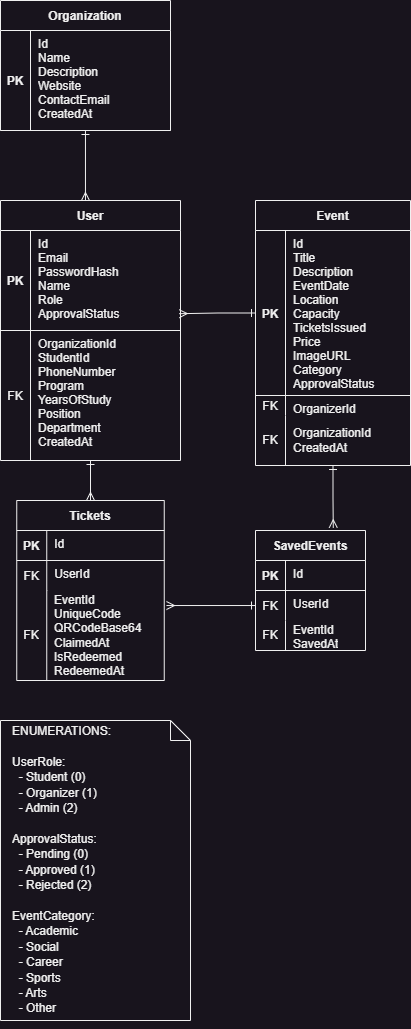

The diagram above was exported from draw.io. Its source (the exported page's mxGraphModel, read from the mxfile embedded in the PNG):
<mxGraphModel dx="775" dy="744" grid="1" gridSize="10" guides="1" tooltips="1" connect="1" arrows="1" fold="1" page="1" pageScale="1" pageWidth="850" pageHeight="1100" math="0" shadow="0" extFonts="Permanent Marker^https://fonts.googleapis.com/css?family=Permanent+Marker">
  <root>
    <mxCell id="0" />
    <mxCell id="1" parent="0" />
    <mxCell id="w6dO6v3pUSrRJ7A7gMlc-51" value="User" style="shape=table;startSize=30;container=1;collapsible=1;childLayout=tableLayout;fixedRows=1;rowLines=0;fontStyle=1;align=center;resizeLast=1;" parent="1" vertex="1">
      <mxGeometry x="130" y="350" width="180" height="260" as="geometry" />
    </mxCell>
    <mxCell id="w6dO6v3pUSrRJ7A7gMlc-52" value="" style="shape=partialRectangle;collapsible=0;dropTarget=0;pointerEvents=0;fillColor=none;points=[[0,0.5],[1,0.5]];portConstraint=eastwest;top=0;left=0;right=0;bottom=1;" parent="w6dO6v3pUSrRJ7A7gMlc-51" vertex="1">
      <mxGeometry y="30" width="180" height="100" as="geometry" />
    </mxCell>
    <mxCell id="w6dO6v3pUSrRJ7A7gMlc-53" value="PK" style="shape=partialRectangle;overflow=hidden;connectable=0;fillColor=none;top=0;left=0;bottom=0;right=0;fontStyle=1;" parent="w6dO6v3pUSrRJ7A7gMlc-52" vertex="1">
      <mxGeometry width="30" height="100" as="geometry">
        <mxRectangle width="30" height="100" as="alternateBounds" />
      </mxGeometry>
    </mxCell>
    <mxCell id="w6dO6v3pUSrRJ7A7gMlc-54" value="Id                        &#10;Email                   &#10;PasswordHash    &#10;Name                 &#10;Role                     &#10;ApprovalStatus   &#10;&#10;" style="shape=partialRectangle;overflow=hidden;connectable=0;fillColor=none;top=0;left=0;bottom=0;right=0;align=left;spacingLeft=6;fontStyle=0;verticalAlign=top;" parent="w6dO6v3pUSrRJ7A7gMlc-52" vertex="1">
      <mxGeometry x="30" width="150" height="100" as="geometry">
        <mxRectangle width="150" height="100" as="alternateBounds" />
      </mxGeometry>
    </mxCell>
    <mxCell id="w6dO6v3pUSrRJ7A7gMlc-55" value="" style="shape=partialRectangle;collapsible=0;dropTarget=0;pointerEvents=0;fillColor=none;points=[[0,0.5],[1,0.5]];portConstraint=eastwest;top=0;left=0;right=0;bottom=0;" parent="w6dO6v3pUSrRJ7A7gMlc-51" vertex="1">
      <mxGeometry y="130" width="180" height="130" as="geometry" />
    </mxCell>
    <mxCell id="w6dO6v3pUSrRJ7A7gMlc-56" value="FK" style="shape=partialRectangle;overflow=hidden;connectable=0;fillColor=none;top=0;left=0;bottom=0;right=0;" parent="w6dO6v3pUSrRJ7A7gMlc-55" vertex="1">
      <mxGeometry width="30" height="130" as="geometry">
        <mxRectangle width="30" height="130" as="alternateBounds" />
      </mxGeometry>
    </mxCell>
    <mxCell id="w6dO6v3pUSrRJ7A7gMlc-57" value="OrganizationId    &#10;StudentId           &#10;PhoneNumber     &#10;Program            &#10;YearsOfStudy      &#10;Position               &#10;Department       &#10;CreatedAt            " style="shape=partialRectangle;overflow=hidden;connectable=0;fillColor=none;top=0;left=0;bottom=0;right=0;align=left;spacingLeft=6;verticalAlign=top;" parent="w6dO6v3pUSrRJ7A7gMlc-55" vertex="1">
      <mxGeometry x="30" width="150" height="130" as="geometry">
        <mxRectangle width="150" height="130" as="alternateBounds" />
      </mxGeometry>
    </mxCell>
    <mxCell id="w6dO6v3pUSrRJ7A7gMlc-62" value="Event" style="shape=table;startSize=30;container=1;collapsible=1;childLayout=tableLayout;fixedRows=1;rowLines=0;fontStyle=1;align=center;resizeLast=1;" parent="1" vertex="1">
      <mxGeometry x="385" y="350" width="155" height="265" as="geometry" />
    </mxCell>
    <mxCell id="w6dO6v3pUSrRJ7A7gMlc-63" value="" style="shape=partialRectangle;collapsible=0;dropTarget=0;pointerEvents=0;fillColor=none;points=[[0,0.5],[1,0.5]];portConstraint=eastwest;top=0;left=0;right=0;bottom=1;" parent="w6dO6v3pUSrRJ7A7gMlc-62" vertex="1">
      <mxGeometry y="30" width="155" height="165" as="geometry" />
    </mxCell>
    <mxCell id="w6dO6v3pUSrRJ7A7gMlc-64" value="PK" style="shape=partialRectangle;overflow=hidden;connectable=0;fillColor=none;top=0;left=0;bottom=0;right=0;fontStyle=1;" parent="w6dO6v3pUSrRJ7A7gMlc-63" vertex="1">
      <mxGeometry width="30" height="165" as="geometry">
        <mxRectangle width="30" height="165" as="alternateBounds" />
      </mxGeometry>
    </mxCell>
    <mxCell id="w6dO6v3pUSrRJ7A7gMlc-65" value="Id                        &#10;Title                     &#10;Description          &#10;EventDate          &#10;Location              &#10;Capacity              &#10;TicketsIssued      &#10;Price                    &#10;ImageURL            &#10;Category            &#10;ApprovalStatus  &#10;" style="shape=partialRectangle;overflow=hidden;connectable=0;fillColor=none;top=0;left=0;bottom=0;right=0;align=left;spacingLeft=6;fontStyle=0;verticalAlign=top;" parent="w6dO6v3pUSrRJ7A7gMlc-63" vertex="1">
      <mxGeometry x="30" width="125" height="165" as="geometry">
        <mxRectangle width="125" height="165" as="alternateBounds" />
      </mxGeometry>
    </mxCell>
    <mxCell id="w6dO6v3pUSrRJ7A7gMlc-66" value="" style="shape=partialRectangle;collapsible=0;dropTarget=0;pointerEvents=0;fillColor=none;points=[[0,0.5],[1,0.5]];portConstraint=eastwest;top=0;left=0;right=0;bottom=0;" parent="w6dO6v3pUSrRJ7A7gMlc-62" vertex="1">
      <mxGeometry y="195" width="155" height="20" as="geometry" />
    </mxCell>
    <mxCell id="w6dO6v3pUSrRJ7A7gMlc-67" value="FK" style="shape=partialRectangle;overflow=hidden;connectable=0;fillColor=none;top=0;left=0;bottom=0;right=0;" parent="w6dO6v3pUSrRJ7A7gMlc-66" vertex="1">
      <mxGeometry width="30" height="20" as="geometry">
        <mxRectangle width="30" height="20" as="alternateBounds" />
      </mxGeometry>
    </mxCell>
    <mxCell id="w6dO6v3pUSrRJ7A7gMlc-68" value="OrganizerId        " style="shape=partialRectangle;overflow=hidden;connectable=0;fillColor=none;top=0;left=0;bottom=0;right=0;align=left;spacingLeft=6;verticalAlign=top;" parent="w6dO6v3pUSrRJ7A7gMlc-66" vertex="1">
      <mxGeometry x="30" width="125" height="20" as="geometry">
        <mxRectangle width="125" height="20" as="alternateBounds" />
      </mxGeometry>
    </mxCell>
    <mxCell id="w6dO6v3pUSrRJ7A7gMlc-69" value="" style="shape=tableRow;horizontal=0;startSize=0;swimlaneHead=0;swimlaneBody=0;fillColor=none;collapsible=0;dropTarget=0;points=[[0,0.5],[1,0.5]];portConstraint=eastwest;top=0;left=0;right=0;bottom=0;" parent="w6dO6v3pUSrRJ7A7gMlc-62" vertex="1">
      <mxGeometry y="215" width="155" height="50" as="geometry" />
    </mxCell>
    <mxCell id="w6dO6v3pUSrRJ7A7gMlc-70" value="FK" style="shape=partialRectangle;connectable=0;fillColor=none;top=0;left=0;bottom=0;right=0;fontStyle=0;overflow=hidden;whiteSpace=wrap;html=1;" parent="w6dO6v3pUSrRJ7A7gMlc-69" vertex="1">
      <mxGeometry width="30" height="50" as="geometry">
        <mxRectangle width="30" height="50" as="alternateBounds" />
      </mxGeometry>
    </mxCell>
    <mxCell id="w6dO6v3pUSrRJ7A7gMlc-71" value="OrganizationId&lt;span style=&quot;white-space: pre;&quot;&gt;&#09;    &lt;br&gt;CreatedAt&lt;span style=&quot;white-space: pre;&quot;&gt;&#09;&lt;/span&gt;    &lt;br&gt;&lt;/span&gt;" style="shape=partialRectangle;connectable=0;fillColor=none;top=0;left=0;bottom=0;right=0;align=left;spacingLeft=6;fontStyle=0;overflow=hidden;whiteSpace=wrap;html=1;" parent="w6dO6v3pUSrRJ7A7gMlc-69" vertex="1">
      <mxGeometry x="30" width="125" height="50" as="geometry">
        <mxRectangle width="125" height="50" as="alternateBounds" />
      </mxGeometry>
    </mxCell>
    <mxCell id="w6dO6v3pUSrRJ7A7gMlc-75" value="Tickets" style="shape=table;startSize=30;container=1;collapsible=1;childLayout=tableLayout;fixedRows=1;rowLines=0;fontStyle=1;align=center;resizeLast=1;" parent="1" vertex="1">
      <mxGeometry x="146.25" y="650" width="147.5" height="180" as="geometry" />
    </mxCell>
    <mxCell id="w6dO6v3pUSrRJ7A7gMlc-76" value="" style="shape=partialRectangle;collapsible=0;dropTarget=0;pointerEvents=0;fillColor=none;points=[[0,0.5],[1,0.5]];portConstraint=eastwest;top=0;left=0;right=0;bottom=1;" parent="w6dO6v3pUSrRJ7A7gMlc-75" vertex="1">
      <mxGeometry y="30" width="147.5" height="30" as="geometry" />
    </mxCell>
    <mxCell id="w6dO6v3pUSrRJ7A7gMlc-77" value="PK" style="shape=partialRectangle;overflow=hidden;connectable=0;fillColor=none;top=0;left=0;bottom=0;right=0;fontStyle=1;" parent="w6dO6v3pUSrRJ7A7gMlc-76" vertex="1">
      <mxGeometry width="30" height="30" as="geometry">
        <mxRectangle width="30" height="30" as="alternateBounds" />
      </mxGeometry>
    </mxCell>
    <mxCell id="w6dO6v3pUSrRJ7A7gMlc-78" value="Id                           &#10;&#10;" style="shape=partialRectangle;overflow=hidden;connectable=0;fillColor=none;top=0;left=0;bottom=0;right=0;align=left;spacingLeft=6;fontStyle=0;verticalAlign=top;" parent="w6dO6v3pUSrRJ7A7gMlc-76" vertex="1">
      <mxGeometry x="30" width="117.5" height="30" as="geometry">
        <mxRectangle width="117.5" height="30" as="alternateBounds" />
      </mxGeometry>
    </mxCell>
    <mxCell id="w6dO6v3pUSrRJ7A7gMlc-79" value="" style="shape=partialRectangle;collapsible=0;dropTarget=0;pointerEvents=0;fillColor=none;points=[[0,0.5],[1,0.5]];portConstraint=eastwest;top=0;left=0;right=0;bottom=0;" parent="w6dO6v3pUSrRJ7A7gMlc-75" vertex="1">
      <mxGeometry y="60" width="147.5" height="30" as="geometry" />
    </mxCell>
    <mxCell id="w6dO6v3pUSrRJ7A7gMlc-80" value="FK" style="shape=partialRectangle;overflow=hidden;connectable=0;fillColor=none;top=0;left=0;bottom=0;right=0;" parent="w6dO6v3pUSrRJ7A7gMlc-79" vertex="1">
      <mxGeometry width="30" height="30" as="geometry">
        <mxRectangle width="30" height="30" as="alternateBounds" />
      </mxGeometry>
    </mxCell>
    <mxCell id="w6dO6v3pUSrRJ7A7gMlc-81" value="UserId                   " style="shape=partialRectangle;overflow=hidden;connectable=0;fillColor=none;top=0;left=0;bottom=0;right=0;align=left;spacingLeft=6;verticalAlign=top;" parent="w6dO6v3pUSrRJ7A7gMlc-79" vertex="1">
      <mxGeometry x="30" width="117.5" height="30" as="geometry">
        <mxRectangle width="117.5" height="30" as="alternateBounds" />
      </mxGeometry>
    </mxCell>
    <mxCell id="w6dO6v3pUSrRJ7A7gMlc-82" value="" style="shape=tableRow;horizontal=0;startSize=0;swimlaneHead=0;swimlaneBody=0;fillColor=none;collapsible=0;dropTarget=0;points=[[0,0.5],[1,0.5]];portConstraint=eastwest;top=0;left=0;right=0;bottom=0;" parent="w6dO6v3pUSrRJ7A7gMlc-75" vertex="1">
      <mxGeometry y="90" width="147.5" height="90" as="geometry" />
    </mxCell>
    <mxCell id="w6dO6v3pUSrRJ7A7gMlc-83" value="FK" style="shape=partialRectangle;connectable=0;fillColor=none;top=0;left=0;bottom=0;right=0;fontStyle=0;overflow=hidden;whiteSpace=wrap;html=1;" parent="w6dO6v3pUSrRJ7A7gMlc-82" vertex="1">
      <mxGeometry width="30" height="90" as="geometry">
        <mxRectangle width="30" height="90" as="alternateBounds" />
      </mxGeometry>
    </mxCell>
    <mxCell id="w6dO6v3pUSrRJ7A7gMlc-84" value="EventId&lt;span style=&quot;white-space: pre;&quot;&gt;&#09;&lt;/span&gt;&lt;span style=&quot;white-space: pre;&quot;&gt;&#09;&lt;/span&gt;&amp;nbsp; &amp;nbsp; &amp;nbsp;&lt;br&gt;UniqueCode&lt;span style=&quot;white-space: pre;&quot;&gt;&#09;&lt;/span&gt;&amp;nbsp; &amp;nbsp; &amp;nbsp;&amp;nbsp;&lt;br&gt;QRCodeBase64&amp;nbsp; &amp;nbsp;&lt;br&gt;ClaimedAt&lt;span style=&quot;white-space: pre;&quot;&gt;&#09;&lt;/span&gt;&amp;nbsp; &amp;nbsp; &amp;nbsp;&lt;br&gt;IsRedeemed&lt;span style=&quot;white-space: pre;&quot;&gt;&#09;&lt;/span&gt;&amp;nbsp; &amp;nbsp; &amp;nbsp;&lt;br&gt;RedeemedAt&lt;span style=&quot;white-space: pre;&quot;&gt;&#09;&lt;/span&gt;&amp;nbsp; &amp;nbsp; &amp;nbsp;&amp;nbsp;&lt;br&gt;&lt;div&gt;&lt;br&gt;&lt;/div&gt;" style="shape=partialRectangle;connectable=0;fillColor=none;top=0;left=0;bottom=0;right=0;align=left;spacingLeft=6;fontStyle=0;overflow=hidden;whiteSpace=wrap;html=1;" parent="w6dO6v3pUSrRJ7A7gMlc-82" vertex="1">
      <mxGeometry x="30" width="117.5" height="90" as="geometry">
        <mxRectangle width="117.5" height="90" as="alternateBounds" />
      </mxGeometry>
    </mxCell>
    <mxCell id="w6dO6v3pUSrRJ7A7gMlc-87" value="Organization" style="shape=table;startSize=30;container=1;collapsible=1;childLayout=tableLayout;fixedRows=1;rowLines=0;fontStyle=1;align=center;resizeLast=1;" parent="1" vertex="1">
      <mxGeometry x="130" y="150" width="170" height="130" as="geometry" />
    </mxCell>
    <mxCell id="w6dO6v3pUSrRJ7A7gMlc-88" value="" style="shape=partialRectangle;collapsible=0;dropTarget=0;pointerEvents=0;fillColor=none;points=[[0,0.5],[1,0.5]];portConstraint=eastwest;top=0;left=0;right=0;bottom=1;" parent="w6dO6v3pUSrRJ7A7gMlc-87" vertex="1">
      <mxGeometry y="30" width="170" height="100" as="geometry" />
    </mxCell>
    <mxCell id="w6dO6v3pUSrRJ7A7gMlc-89" value="PK" style="shape=partialRectangle;overflow=hidden;connectable=0;fillColor=none;top=0;left=0;bottom=0;right=0;fontStyle=1;" parent="w6dO6v3pUSrRJ7A7gMlc-88" vertex="1">
      <mxGeometry width="30" height="100" as="geometry">
        <mxRectangle width="30" height="100" as="alternateBounds" />
      </mxGeometry>
    </mxCell>
    <mxCell id="w6dO6v3pUSrRJ7A7gMlc-90" value="Id                       &#10;Name                &#10;Description        &#10;Website              &#10;ContactEmail&#10;CreatedAt    &#10;" style="shape=partialRectangle;overflow=hidden;connectable=0;fillColor=none;top=0;left=0;bottom=0;right=0;align=left;spacingLeft=6;fontStyle=0;verticalAlign=top;" parent="w6dO6v3pUSrRJ7A7gMlc-88" vertex="1">
      <mxGeometry x="30" width="140" height="100" as="geometry">
        <mxRectangle width="140" height="100" as="alternateBounds" />
      </mxGeometry>
    </mxCell>
    <mxCell id="w6dO6v3pUSrRJ7A7gMlc-92" value="SavedEvents" style="shape=table;startSize=30;container=1;collapsible=1;childLayout=tableLayout;fixedRows=1;rowLines=0;fontStyle=1;align=center;resizeLast=1;" parent="1" vertex="1">
      <mxGeometry x="385" y="680" width="110" height="120" as="geometry" />
    </mxCell>
    <mxCell id="w6dO6v3pUSrRJ7A7gMlc-93" value="" style="shape=partialRectangle;collapsible=0;dropTarget=0;pointerEvents=0;fillColor=none;points=[[0,0.5],[1,0.5]];portConstraint=eastwest;top=0;left=0;right=0;bottom=1;" parent="w6dO6v3pUSrRJ7A7gMlc-92" vertex="1">
      <mxGeometry y="30" width="110" height="30" as="geometry" />
    </mxCell>
    <mxCell id="w6dO6v3pUSrRJ7A7gMlc-94" value="PK" style="shape=partialRectangle;overflow=hidden;connectable=0;fillColor=none;top=0;left=0;bottom=0;right=0;fontStyle=1;" parent="w6dO6v3pUSrRJ7A7gMlc-93" vertex="1">
      <mxGeometry width="30" height="30" as="geometry">
        <mxRectangle width="30" height="30" as="alternateBounds" />
      </mxGeometry>
    </mxCell>
    <mxCell id="w6dO6v3pUSrRJ7A7gMlc-95" value="Id                        " style="shape=partialRectangle;overflow=hidden;connectable=0;fillColor=none;top=0;left=0;bottom=0;right=0;align=left;spacingLeft=6;fontStyle=0;verticalAlign=top;" parent="w6dO6v3pUSrRJ7A7gMlc-93" vertex="1">
      <mxGeometry x="30" width="80" height="30" as="geometry">
        <mxRectangle width="80" height="30" as="alternateBounds" />
      </mxGeometry>
    </mxCell>
    <mxCell id="w6dO6v3pUSrRJ7A7gMlc-96" value="" style="shape=partialRectangle;collapsible=0;dropTarget=0;pointerEvents=0;fillColor=none;points=[[0,0.5],[1,0.5]];portConstraint=eastwest;top=0;left=0;right=0;bottom=0;" parent="w6dO6v3pUSrRJ7A7gMlc-92" vertex="1">
      <mxGeometry y="60" width="110" height="30" as="geometry" />
    </mxCell>
    <mxCell id="w6dO6v3pUSrRJ7A7gMlc-97" value="FK" style="shape=partialRectangle;overflow=hidden;connectable=0;fillColor=none;top=0;left=0;bottom=0;right=0;" parent="w6dO6v3pUSrRJ7A7gMlc-96" vertex="1">
      <mxGeometry width="30" height="30" as="geometry">
        <mxRectangle width="30" height="30" as="alternateBounds" />
      </mxGeometry>
    </mxCell>
    <mxCell id="w6dO6v3pUSrRJ7A7gMlc-98" value="UserId                &#10;" style="shape=partialRectangle;overflow=hidden;connectable=0;fillColor=none;top=0;left=0;bottom=0;right=0;align=left;spacingLeft=6;verticalAlign=top;" parent="w6dO6v3pUSrRJ7A7gMlc-96" vertex="1">
      <mxGeometry x="30" width="80" height="30" as="geometry">
        <mxRectangle width="80" height="30" as="alternateBounds" />
      </mxGeometry>
    </mxCell>
    <mxCell id="w6dO6v3pUSrRJ7A7gMlc-110" value="" style="shape=tableRow;horizontal=0;startSize=0;swimlaneHead=0;swimlaneBody=0;fillColor=none;collapsible=0;dropTarget=0;points=[[0,0.5],[1,0.5]];portConstraint=eastwest;top=0;left=0;right=0;bottom=0;" parent="w6dO6v3pUSrRJ7A7gMlc-92" vertex="1">
      <mxGeometry y="90" width="110" height="30" as="geometry" />
    </mxCell>
    <mxCell id="w6dO6v3pUSrRJ7A7gMlc-111" value="FK" style="shape=partialRectangle;connectable=0;fillColor=none;top=0;left=0;bottom=0;right=0;fontStyle=0;overflow=hidden;whiteSpace=wrap;html=1;" parent="w6dO6v3pUSrRJ7A7gMlc-110" vertex="1">
      <mxGeometry width="30" height="30" as="geometry">
        <mxRectangle width="30" height="30" as="alternateBounds" />
      </mxGeometry>
    </mxCell>
    <mxCell id="w6dO6v3pUSrRJ7A7gMlc-112" value="EventId&lt;br&gt;SavedAt" style="shape=partialRectangle;connectable=0;fillColor=none;top=0;left=0;bottom=0;right=0;align=left;spacingLeft=6;fontStyle=0;overflow=hidden;whiteSpace=wrap;html=1;" parent="w6dO6v3pUSrRJ7A7gMlc-110" vertex="1">
      <mxGeometry x="30" width="80" height="30" as="geometry">
        <mxRectangle width="80" height="30" as="alternateBounds" />
      </mxGeometry>
    </mxCell>
    <mxCell id="w6dO6v3pUSrRJ7A7gMlc-113" style="edgeStyle=orthogonalEdgeStyle;rounded=0;orthogonalLoop=1;jettySize=auto;html=1;entryX=0.472;entryY=0;entryDx=0;entryDy=0;entryPerimeter=0;endArrow=ERmany;endFill=0;startArrow=ERone;startFill=0;" parent="1" source="w6dO6v3pUSrRJ7A7gMlc-87" target="w6dO6v3pUSrRJ7A7gMlc-51" edge="1">
      <mxGeometry relative="1" as="geometry" />
    </mxCell>
    <mxCell id="w6dO6v3pUSrRJ7A7gMlc-114" style="edgeStyle=orthogonalEdgeStyle;rounded=0;orthogonalLoop=1;jettySize=auto;html=1;endArrow=ERmany;endFill=0;startArrow=ERone;startFill=0;" parent="1" edge="1">
      <mxGeometry relative="1" as="geometry">
        <mxPoint x="220" y="610" as="sourcePoint" />
        <mxPoint x="220" y="650" as="targetPoint" />
        <Array as="points">
          <mxPoint x="220" y="610" />
        </Array>
      </mxGeometry>
    </mxCell>
    <mxCell id="w6dO6v3pUSrRJ7A7gMlc-115" style="edgeStyle=orthogonalEdgeStyle;rounded=0;orthogonalLoop=1;jettySize=auto;html=1;entryX=1.015;entryY=0.167;entryDx=0;entryDy=0;entryPerimeter=0;endArrow=ERmany;endFill=0;startArrow=ERone;startFill=0;" parent="1" source="w6dO6v3pUSrRJ7A7gMlc-96" target="w6dO6v3pUSrRJ7A7gMlc-82" edge="1">
      <mxGeometry relative="1" as="geometry" />
    </mxCell>
    <mxCell id="w6dO6v3pUSrRJ7A7gMlc-116" style="edgeStyle=orthogonalEdgeStyle;rounded=0;orthogonalLoop=1;jettySize=auto;html=1;entryX=0.993;entryY=0.832;entryDx=0;entryDy=0;entryPerimeter=0;endArrow=ERmany;endFill=0;startArrow=ERone;startFill=0;" parent="1" source="w6dO6v3pUSrRJ7A7gMlc-63" target="w6dO6v3pUSrRJ7A7gMlc-52" edge="1">
      <mxGeometry relative="1" as="geometry" />
    </mxCell>
    <mxCell id="w6dO6v3pUSrRJ7A7gMlc-117" style="edgeStyle=orthogonalEdgeStyle;rounded=0;orthogonalLoop=1;jettySize=auto;html=1;exitX=0.5;exitY=1;exitDx=0;exitDy=0;entryX=0.707;entryY=-0.023;entryDx=0;entryDy=0;entryPerimeter=0;endArrow=ERmany;endFill=0;startArrow=ERone;startFill=0;" parent="1" source="w6dO6v3pUSrRJ7A7gMlc-62" target="w6dO6v3pUSrRJ7A7gMlc-92" edge="1">
      <mxGeometry relative="1" as="geometry" />
    </mxCell>
    <mxCell id="w6dO6v3pUSrRJ7A7gMlc-118" value="" style="shape=note;size=20;whiteSpace=wrap;html=1;" parent="1" vertex="1">
      <mxGeometry x="130" y="870" width="190" height="300" as="geometry" />
    </mxCell>
    <mxCell id="w6dO6v3pUSrRJ7A7gMlc-119" value="&lt;pre class=&quot;notranslate&quot;&gt;&lt;code&gt;&lt;font face=&quot;Helvetica&quot;&gt;ENUMERATIONS:&lt;br&gt;&lt;br&gt;UserRole:&lt;br&gt;  - Student (0)&lt;br&gt;  - Organizer (1)&lt;br&gt;  - Admin (2)&lt;br&gt;&lt;br&gt;ApprovalStatus:&lt;br&gt;  - Pending (0)&lt;br&gt;  - Approved (1)&lt;br&gt;  - Rejected (2)&lt;br&gt;&lt;br&gt;EventCategory:&lt;br&gt;  - Academic&lt;br&gt;  - Social&lt;br&gt;  - Career&lt;br&gt;  - Sports&lt;br&gt;  - Arts&lt;br&gt;  - Other&lt;/font&gt;&lt;/code&gt;&lt;/pre&gt;" style="text;html=1;align=left;verticalAlign=middle;whiteSpace=wrap;rounded=0;" parent="1" vertex="1">
      <mxGeometry x="140" y="870" width="120" height="300" as="geometry" />
    </mxCell>
  </root>
</mxGraphModel>